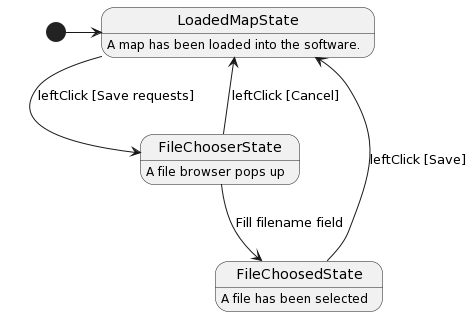

The diagram above was rendered by PlantUML. Its source (embedded in the PNG):
@startuml
hide empty description

[*] -> LoadedMapState
LoadedMapState : A map has been loaded into the software.
FileChooserState : A file browser pops up
FileChoosedState : A file has been selected

LoadedMapState -> FileChooserState : leftClick [Save requests]
FileChooserState --> FileChoosedState : Fill filename field
FileChooserState --> LoadedMapState : leftClick [Cancel]
FileChoosedState --> LoadedMapState : leftClick [Save]
@enduml